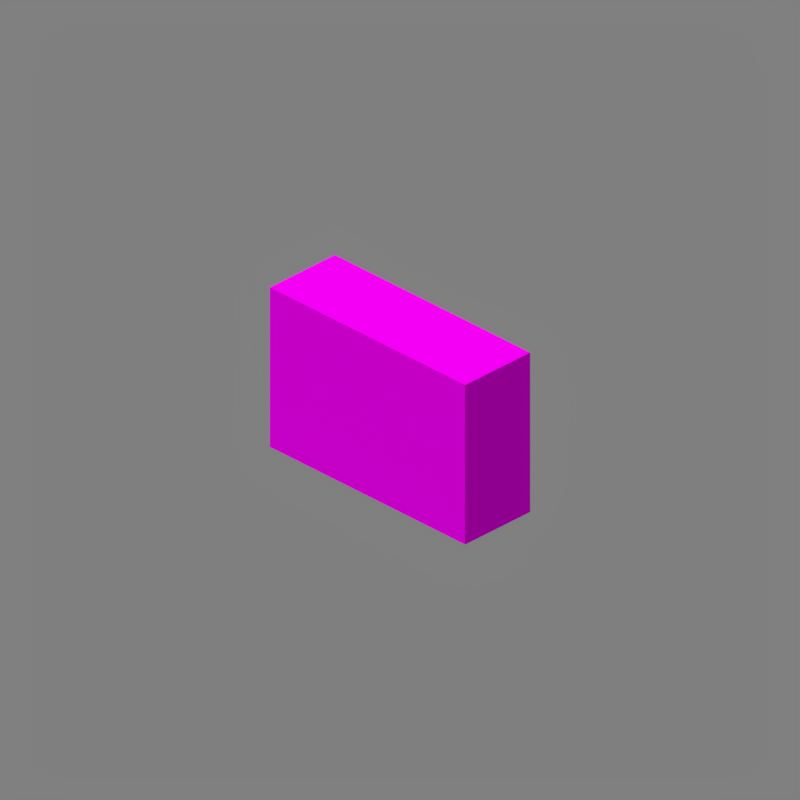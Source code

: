 # Source: button.blend  (saved by Blender 5.2.45; exported with 4.5.12 LTS)
import bpy
from mathutils import Matrix  # noqa: F401  (used for matrix-valued properties, if any)

bpy.ops.wm.read_factory_settings(use_empty=True)
scene = bpy.context.scene
scene.name = 'Scene'

# ---- collections
col_collection_1 = bpy.data.collections.new('Collection 1'); scene.collection.children.link(col_collection_1)

# ---- images (referenced by path relative to the original .blend; pixels are not part of the script)
import os
ASSET_DIR = os.environ.get("B2B_ASSET_DIR", "")  # directory of the original .blend (textures are referenced by path, not embedded)
HERE = os.path.dirname(os.path.abspath(__file__))  # packed textures are extracted next to this script under _unpacked/

def load_image(name, relpath, width, height, colorspace="sRGB"):
    """Load a texture the original file referenced (path relative to the .blend, or extracted next to this script)."""
    p = next((c for c in (os.path.join(HERE, relpath), os.path.join(ASSET_DIR, relpath)) if relpath and os.path.exists(c)), "")
    if p:
        img = bpy.data.images.load(p, check_existing=True)
        img.name = name
    else:  # same state as the original file: an image datablock whose file is absent (Cycles renders it pink)
        img = bpy.data.images.new(name, width, height)
        img.source = "FILE"
        img.filepath = "//" + (relpath or name)
    img.colorspace_settings.name = colorspace
    return img
img_block_png = load_image('block.png', 'assets/minecraft/textures/block/poplar_planks.png', 1024, 1024, 'sRGB')

# ---- materials (node trees are filled in below, after node groups)
mat_block_png = bpy.data.materials.new('block.png')
mat_block_png.use_backface_culling = True
mat_block_png.use_backface_culling_lightprobe_volume = False

# ---- material node trees
mat_block_png.use_nodes = True; mat_block_png.node_tree.nodes.clear()
_N = mat_block_png.node_tree.nodes; _L = mat_block_png.node_tree.links
n0 = _N.new('ShaderNodeOutputMaterial'); n0.name = 'Material Output'; n0.location = (300, 300)
n0.target = 'CYCLES'
n1 = _N.new('ShaderNodeBsdfPrincipled'); n1.name = 'Principled BSDF'; n1.location = (10, 300)
n1.distribution = 'GGX'
n1.subsurface_method = 'BURLEY'
n1.inputs[2].default_value = 1.0
n1.inputs[3].default_value = 1.45
n1.inputs[13].default_value = 0.0
n1.inputs[20].default_value = 0.0
n1.inputs[27].default_value = (0.0, 0.0, 0.0, 1.0)
n1.inputs[28].default_value = 1.0
n2 = _N.new('ShaderNodeTexImage'); n2.name = 'Image Texture'; n2.location = (-623, 190)
n2.image = img_block_png
n2.interpolation = 'Closest'
n3 = _N.new('ShaderNodeOutputMaterial'); n3.name = 'Material Output.001'; n3.location = (0, 0)
n3.target = 'EEVEE'
n4 = _N.new('ShaderNodeMixShader'); n4.name = 'Mix Shader'; n4.location = (0, 0)
n4.label = 'Disable Shadow'
n4.hide = True
n5 = _N.new('ShaderNodeLightPath'); n5.name = 'Light Path'; n5.location = (0, 0)
n5.hide = True
n6 = _N.new('ShaderNodeBsdfTransparent'); n6.name = 'Transparent BSDF'; n6.location = (0, 0)
n6.hide = True
_L.new(n1.outputs[0], n0.inputs[0])
_L.new(n2.outputs[0], n1.inputs[0])
_L.new(n2.outputs[1], n1.inputs[4])
_L.new(n1.outputs[0], n4.inputs[1])
_L.new(n4.outputs[0], n3.inputs[0])
_L.new(n5.outputs[1], n4.inputs[0])
_L.new(n6.outputs[0], n4.inputs[2])
n0.is_active_output = True

# ---- world
world_world = bpy.data.worlds.new('World'); scene.world = world_world
world_world.use_nodes = True; world_world.node_tree.nodes.clear()
_N = world_world.node_tree.nodes; _L = world_world.node_tree.links
n0 = _N.new('ShaderNodeBackground'); n0.name = 'Background'; n0.location = (10, 300)
n0.inputs[0].default_value = (0.214, 0.214, 0.214, 1.0)
n1 = _N.new('ShaderNodeOutputWorld'); n1.name = 'World Output'; n1.location = (300, 300)
_L.new(n0.outputs[0], n1.inputs[0])
n1.is_active_output = True
world_world.color = (0.3268, 0.3268, 0.3268)
world_world.use_sun_shadow = False
world_world.sun_shadow_jitter_overblur = 0.0
world_world.cycles.sampling_method = 'MANUAL'

# ---- cameras
cam_camera = bpy.data.cameras.new('Camera')
cam_camera.type = 'ORTHO'
cam_camera.clip_end = 100.0
cam_camera.lens = 35.0
cam_camera.sensor_width = 32.0
cam_camera.sensor_height = 18.0
cam_camera.ortho_scale = 5.08
cam_camera.dof.focus_distance = 0.0
cam_camera.dof.aperture_fstop = 128.0

# ---- lights
light_sun = bpy.data.lights.new('Sun', 'SUN')
light_sun.transmission_factor = 0.0
light_sun.angle = 1.309
light_sun.energy = 2.45
light_sun.shadow_soft_size = 0.125

# ---- meshes
me_cube = bpy.data.meshes.new('Cube')
me_cube.from_pydata([(1.0, 1.0, -1.0), (1.0, -1.0, -1.0), (-1.0, -1.0, -1.0), (-1.0, 1.0, -1.0), (1.0, 1.0, 1.0), (1.0, -1.0, 1.0), (-1.0, -1.0, 1.0), (-1.0, 1.0, 1.0)], [], [(0, 1, 2, 3), (4, 7, 6, 5), (0, 4, 5, 1), (1, 5, 6, 2), (2, 6, 7, 3), (4, 0, 3, 7)])
_uv = me_cube.uv_layers.new(name='UVMap')
_uv.uv.foreach_set('vector', [0.6875, 0.0, 0.6875, 0.125, 0.3125, 0.125, 0.3125, 0.0, 0.6875, 1.0, 0.3125, 1.0, 0.3125, 0.875, 0.6875, 0.875, 1.0, 0.375, 1.0, 0.625, 0.875, 0.625, 0.875, 0.375, 0.6875, 0.625, 0.6875, 0.375, 0.3125, 0.375, 0.3125, 0.625, 0.125, 0.375, 0.125, 0.625, 0.0, 0.625, 0.0, 0.375, 0.3125, 0.625, 0.3125, 0.375, 0.6875, 0.375, 0.6875, 0.625])
me_cube.materials.append(mat_block_png)
me_cube.use_remesh_preserve_volume = False
me_cube.use_remesh_preserve_attributes = False
me_cube.use_mirror_vertex_groups = False
me_cube.update()

# ---- objects
ob_cube = bpy.data.objects.new('Cube', me_cube)
ob_camera = bpy.data.objects.new('Camera', cam_camera)
ob_sun = bpy.data.objects.new('Sun', light_sun)

# ---- transforms, parenting, visibility, modifiers, constraints
ob_cube.location = (0.0, 0.0, 0.0)
ob_cube.scale = (0.8773, 0.2924, 0.5848)
ob_cube.lock_rotations_4d = False
ob_cube.empty_display_type = 'ARROWS'
ob_cube.visible_shadow = False
ob_cube.lineart.crease_threshold = 0.0
ob_camera.location = (4.8, -4.8, 3.919)
ob_camera.rotation_euler = (1.047, 0.0, 0.7854)
ob_camera.lock_rotations_4d = False
ob_camera.empty_display_type = 'ARROWS'
ob_camera.color = (0.0, 0.0, 0.0, 0.0)
ob_camera.display_type = 'WIRE'
ob_camera.lineart.crease_threshold = 0.0
ob_sun.location = (-1.899, -3.194, 0.0)
ob_sun.rotation_euler = (0.4136, -0.2434, 0.1929)
ob_sun.lineart.crease_threshold = 0.0

# ---- collection membership
col_collection_1.objects.link(ob_cube)
col_collection_1.objects.link(ob_camera)
col_collection_1.objects.link(ob_sun)

# ---- scene / render settings (as saved in the file)
scene.camera = ob_camera
scene.frame_start = 1; scene.frame_end = 1; scene.frame_set(1)
scene.render.engine = 'BLENDER_EEVEE_NEXT'
scene.render.image_settings.color_depth = '16'
scene.render.image_settings.compression = 100
scene.render.resolution_x = 128
scene.render.resolution_y = 128
scene.render.dither_intensity = 0.0
scene.render.filter_size = 0.0
scene.render.film_transparent = True
scene.render.bake_bias = 0.0
scene.render.bake_samples = 0
scene.cycles.use_denoising = False
scene.cycles.samples = 128
scene.cycles.sampling_pattern = 'TABULATED_SOBOL'
scene.cycles.light_sampling_threshold = 0.0
scene.cycles.use_adaptive_sampling = False
scene.cycles.use_light_tree = False
scene.cycles.blur_glossy = 0.0
scene.cycles.sample_clamp_indirect = 0.0
scene.eevee.taa_samples = 1
scene.eevee.taa_render_samples = 1
scene.eevee.use_taa_reprojection = False
scene.eevee.fast_gi_thickness_near = 0.1
scene.eevee.fast_gi_thickness_far = 0.0
scene.eevee.light_threshold = 0.0
scene.view_settings.view_transform = 'Standard'
bpy.context.view_layer.update()

